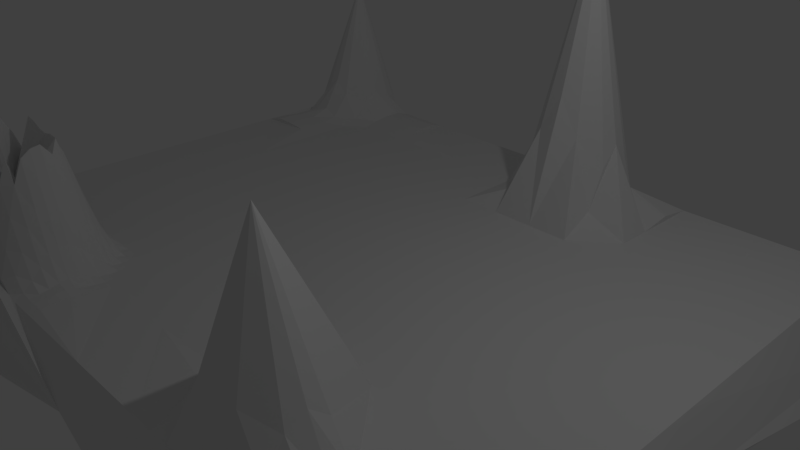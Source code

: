 # Source: base1.blend  (saved by Blender 2.79.0; exported with 4.5.12 LTS)
import bpy
from mathutils import Matrix  # noqa: F401  (used for matrix-valued properties, if any)

bpy.ops.wm.read_factory_settings(use_empty=True)
scene = bpy.context.scene
scene.name = 'Scene'

# ---- collections
col_collection_1 = bpy.data.collections.new('Collection 1'); scene.collection.children.link(col_collection_1)

# ---- materials (node trees are filled in below, after node groups)
mat_material = bpy.data.materials.new('Material')
mat_material.alpha_threshold = 0.0
mat_material.use_transparent_shadow = False
mat_material.roughness = 0.5
mat_material.line_color = (0.0, 0.0, 0.0, 1.0)

# ---- material node trees

# ---- world
world_world = bpy.data.worlds.new('World'); scene.world = world_world
world_world.color = (0.05088, 0.05088, 0.05088)
world_world.use_sun_shadow = False
world_world.sun_shadow_jitter_overblur = 0.0
world_world.cycles.sampling_method = 'MANUAL'

# ---- cameras
cam_camera = bpy.data.cameras.new('Camera')
cam_camera.clip_end = 100.0
cam_camera.lens = 35.0
cam_camera.sensor_width = 32.0
cam_camera.sensor_height = 18.0
cam_camera.ortho_scale = 7.314
cam_camera.dof.focus_distance = 0.0
cam_camera.dof.aperture_fstop = 128.0

# ---- lights
light_lamp = bpy.data.lights.new('Lamp', 'POINT')
light_lamp.transmission_factor = 0.0
light_lamp.cutoff_distance = 30.0
light_lamp.energy = 100.0
light_lamp.shadow_buffer_clip_start = 1.001
light_lamp.shadow_soft_size = 0.1
light_lamp.shadow_maximum_resolution = 0.006
light_lamp.use_absolute_resolution = True

# ---- meshes
me_cube = bpy.data.meshes.new('Cube')
me_cube.from_pydata([(4.425, 5.197, -0.9838), (4.425, -3.722, -0.9838), (-6.393, -3.722, -0.9838), (-6.34, 5.197, -0.9838), (4.218, 5.027, -0.4674), (4.218, -3.552, -0.4674), (-6.186, -3.552, -0.4674), (-5.957, 5.027, -0.3494), (4.594, 0.7376, -1.0), (-0.984, 5.337, -1.095), (-0.984, -3.862, -1.0), (-6.563, 0.7376, -1.275), (-0.984, 0.7376, -1.033), (4.853, -1.562, -1.258), (-3.773, 5.65, -1.313), (-3.773, -4.175, -1.313), (-6.821, 3.037, -1.258), (4.853, 3.037, -1.258), (1.467, 5.739, -1.24), (1.805, -4.175, -1.313), (-6.821, -1.562, -1.258), (-3.773, 0.7376, -1.578), (1.805, 0.7376, -1.578), (-0.984, 3.037, -1.476), (1.954, -1.786, -1.883), (-2.773, 1.958, -1.552), (-3.922, -1.786, -1.889), (4.724, -2.712, -1.129), (-5.168, 5.494, -1.157), (-5.168, -4.019, -1.157), (-6.689, 4.187, -1.129), (4.724, 1.887, -1.129), (0.4106, 5.494, -1.252), (0.4106, -4.019, -1.157), (-6.692, -0.4123, -1.129), (-5.168, 0.7376, -1.427), (0.4106, 0.7376, -1.289), (-0.984, 4.187, -1.333), (4.724, -0.4123, -1.129), (-2.379, 5.494, -1.157), (-2.379, -4.019, -1.157), (-6.692, 1.887, -1.129), (4.724, 4.187, -1.129), (2.888, 4.71, -1.99), (3.2, -4.019, -1.157), (-6.692, -2.712, -1.129), (-2.379, 0.7376, -1.382), (-2.43, 3.741, -1.576), (-0.984, 1.887, -1.361), (-0.984, -2.712, -1.238), (0.4848, -1.674, -1.68), (3.403, -1.674, -1.571), (1.879, -0.524, -1.73), (-2.43, -1.067, -1.61), (0.4848, 3.149, -0.8956), (3.403, 3.149, -0.819), (1.542, 4.544, -0.8864), (1.879, 1.999, -1.072), (-5.371, 3.149, -1.571), (-2.453, 3.149, -1.68), (-3.848, 4.456, -1.598), (-3.848, 1.999, -1.73), (-5.371, -1.674, -1.571), (-2.453, -1.674, -1.68), (-3.848, -0.524, -1.73), (-3.848, -2.98, -1.616), (-2.416, -2.846, -1.418), (-2.416, -0.4682, -1.484), (-5.27, -0.4682, -1.43), (-2.416, 1.943, -1.487), (-2.416, 4.321, -1.418), (-5.27, 4.321, -1.364), (3.302, 1.943, -0.5709), (2.964, 4.41, -0.4534), (0.4477, 4.321, 1.817), (3.302, -2.846, -1.364), (-3.128, 4.393, -1.532), (0.4477, -0.4682, -1.484), (0.4477, -2.846, -1.418), (0.4477, 1.943, -0.6212), (-5.27, 1.943, -1.43), (-5.27, -2.846, -1.615), (2.678, 3.205, -3.079), (1.917, 2.63, -3.374), (1.219, 3.205, -3.133), (1.917, 3.858, -3.323), (2.59, 1.971, -0.9345), (3.352, 2.546, -0.755), (2.253, 4.477, -0.7781), (3.243, 3.764, -0.6998), (1.099, 4.405, -0.9152), (0.4662, 3.735, 1.386), (1.164, 1.971, -0.9609), (0.4662, 2.546, -0.8369), (1.191, 2.588, -2.574), (1.191, 3.797, -2.686), (2.634, 2.588, -2.619), (2.634, 3.797, -2.694), (1.943, 3.242, -5.654), (1.55, 2.596, -3.289), (1.194, 2.893, -3.102), (1.549, 3.844, -3.277), (1.195, 3.505, -3.091), (2.282, 2.596, -3.267), (2.671, 2.892, -3.055), (2.283, 3.844, -3.238), (2.67, 3.507, -3.03), (2.505, -4.113, -1.246), (2.685, -1.731, -1.758), (1.105, -4.112, -1.245), (1.214, -1.731, -1.815), (-2.43, -2.266, -1.576), (-1.704, -2.774, -1.301), (3.357, -2.265, -1.49), (3.282, -3.456, -1.38), (1.881, -2.956, -4.916), (0.462, -2.266, -1.576), (0.4157, -3.459, -1.409), (-0.9091, -1.128, -4.144), (-0.9841, -2.143, -1.386), (0.4686, -1.072, -1.574), (-0.2515, -2.755, -1.213), (0.472, -1.972, -1.643), (0.447, -2.559, -1.508), (-1.711, -2.202, -1.454), (-0.9842, -1.855, -2.057), (-0.618, -2.731, -1.213), (0.4807, -1.823, -1.661), (0.4499, -2.414, -1.548), (0.4487, -2.702, -1.461), (0.4631, -2.121, -1.617), (0.1115, -2.793, -1.274), (0.1245, -1.65, -1.585), (-0.9841, -2.427, -1.311), (-0.9841, -1.709, -2.734), (-0.801, -2.721, -1.225), (0.4827, -1.749, -1.67), (0.4559, -2.34, -1.562), (0.4478, -2.63, -1.485), (0.4675, -2.047, -1.63), (-0.06998, -2.774, -1.243), (-0.05893, -1.637, -1.554), (-0.9841, -2.285, -1.349), (-0.9841, -1.999, -1.565), (-0.4347, -2.743, -1.213), (0.4763, -1.898, -1.652), (0.4484, -2.486, -1.528), (0.4482, -2.774, -1.44), (0.4625, -2.193, -1.596), (0.2796, -2.82, -1.346), (0.3047, -1.662, -1.632), (-0.9841, -2.57, -1.275), (4.806, -0.9845, -1.201), (-2.43, 2.542, -1.608), (2.322, -1.744, -1.845), (1.842, 0.1092, -1.674), (4.669, 0.1644, -1.07), (-3.126, 1.966, -1.64), (4.165, -1.645, -1.577), (1.91, -1.167, -1.713), (3.264, 0.1494, -2.971), (-3.885, 3.864, -3.054), (-4.653, 3.206, -2.409), (3.351, -1.072, -1.496), (3.043, -1.709, -1.659), (4.116, -1.027, -1.532), (-3.885, 2.626, -3.199), (-3.183, 3.206, -2.558), (-4.564, 4.394, -1.509), (-5.325, 3.74, -1.492), (-4.565, 1.966, -1.612), (-5.325, 2.543, -1.524), (-4.612, 2.583, -1.722), (-4.611, 3.806, -1.736), (-3.153, 2.582, -1.755), (-3.154, 3.806, -1.722), (-3.517, 2.602, -2.452), (-2.4, 1.348, -2.175), (-1.699, 1.915, -2.888), (-4.635, 3.508, -2.224), (-4.251, 3.839, -2.634), (-4.635, 2.893, -2.138), (-4.251, 2.603, -2.549), (-3.484, 1.974, -1.707), (-3.809, 1.379, -1.571), (-3.166, 2.893, -2.138), (-3.518, 3.839, -2.53), (-3.166, 3.509, -2.221), (-0.9903, 1.328, -1.885), (-1.679, 0.7347, -2.687), (-3.911, 3.241, -5.986), (-3.074, 0.7332, -1.442), (-4.565, -0.4917, -1.611), (-3.421, 0.7352, -1.525), (-2.031, 0.7295, -2.199), (-0.9879, 1.611, -1.766), (-3.828, 1.696, -1.621), (-3.666, 1.979, -1.735), (-2.058, 1.929, -2.2), (-2.409, 1.646, -1.835), (-2.951, 1.963, -1.591), (-6.02, -0.4074, -1.472), (-3.836, 1.853, -1.661), (-6.611, 1.315, -1.64), (-4.474, 0.7374, -1.451), (-2.594, 1.95, -1.518), (-2.392, 1.045, -1.92), (-1.341, 1.901, -2.394), (-3.306, 1.974, -1.669), (-3.791, 1.058, -1.563), (-0.9903, 1.035, -1.48), (-1.328, 0.742, -2.015), (-2.729, 0.7327, -1.354), (-3.809, 0.1039, -1.632), (-3.904, -2.09, -2.115), (-6.611, 0.1598, -1.056), (-1.693, 1.334, -4.275), (-5.215, 0.1321, -1.34), (-6.02, 1.882, -2.099), (-4.915, 1.957, -1.512), (-5.215, 1.343, -1.93), (-4.209, 1.977, -1.687), (-3.818, 1.538, -1.596), (-3.8, 1.218, -1.567), (-3.781, 0.8976, -1.565), (-4.517, 0.1196, -1.511), (-5.949, 0.1601, -1.377), (-6.586, 0.448, -1.022), (-4.563, -0.4925, -1.605), (-5.922, 0.4475, -2.001), (-5.581, 0.1476, -1.368), (-3.79, 0.4197, -1.593), (-4.819, 0.7375, -1.361), (-6.653, 1.601, -1.258), (-3.841, 1.929, -1.689), (-6.403, -0.395, -1.393), (-4.916, -0.4805, -1.515), (-5.191, 0.4339, -1.304), (-6.403, 1.87, -1.622), (-5.092, 1.951, -1.468), (-5.242, 1.643, -1.626), (-4.386, 1.975, -1.646), (-6.323, 0.1784, -1.306), (-3.823, 1.617, -1.608), (-4.541, -0.1862, -1.56), (-4.493, 0.4272, -1.469), (-4.166, 0.114, -1.588), (-4.864, 0.1245, -1.416), (-3.804, 1.298, -1.569), (-3.777, 0.8174, -1.569), (-3.786, 0.9777, -1.564), (-3.795, 1.138, -1.565), (-3.814, 1.458, -1.583), (-4.029, 1.982, -1.72), (-5.191, 1.041, -1.837), (-4.739, 1.963, -1.558), (-5.644, 1.913, -1.8), (-5.243, -0.1679, -1.386), (-4.209, -0.5055, -1.687), (-5.644, -0.4374, -1.456), (-3.832, 1.775, -1.641), (-6.586, 1.027, -1.645), (-4.125, 0.7373, -1.523), (-3.828, -0.2101, -1.68), (-4.029, -0.5137, -1.716), (-6.653, -0.1259, -1.093), (-5.985, -0.1232, -1.426), (-5.325, -2.264, -2.009), (-4.564, -2.919, -2.944), (-5.935, 1.17, -4.873), (-5.326, -1.068, -1.526), (-6.574, 0.7376, -1.342), (-5.092, -0.4748, -1.469), (-3.885, -1.151, -1.837), (-4.653, -1.731, -2.414), (-5.613, -0.1446, -1.413), (-4.84, 0.4299, -1.377), (-4.144, 0.4242, -1.544), (-4.187, -0.1959, -1.637), (-6.268, 0.4503, -1.569), (-5.556, 0.4415, -1.629), (-4.89, -0.178, -1.466), (-6.365, -0.1078, -1.351), (-3.885, -2.389, -2.253), (-5.012, -1.702, -1.93), (-3.867, -0.8374, -1.785), (-5.18, -0.4717, -1.448), (-5.298, -0.7673, -1.481), (-4.917, -2.883, -2.574), (-5.35, -1.971, -1.696), (-4.119, -0.5095, -1.702), (-4.74, -0.4874, -1.56), (-3.938, -0.5184, -1.727), (-5.298, -2.556, -2.003), (-4.386, -0.4984, -1.647), (-4.208, -2.953, -2.313), (-5.351, -1.37, -1.558), (-5.004, -0.4777, -1.492), (-3.904, -1.467, -1.874), (-4.29, -1.759, -2.261), (-3.866, -2.685, -1.999), (-4.993, -2.002, -2.879), (-4.272, -2.064, -3.212), (-4.96, -0.4791, -1.503), (-5.362, -1.522, -1.569), (-3.913, -1.939, -1.978), (-5.192, -1.688, -1.662), (-3.857, -0.6806, -1.758), (-5.225, -0.47, -1.438), (-5.285, -0.6175, -1.457), (-5.093, -2.865, -2.093), (-5.362, -1.823, -1.578), (-4.028, -2.969, -1.883), (-4.475, -0.4954, -1.626), (-5.284, -2.701, -1.838), (-3.893, -0.5209, -1.73), (-4.828, -0.4844, -1.538), (-4.164, -0.5075, -1.694), (-4.073, -2.383, -2.994), (-4.074, -0.5116, -1.709), (-5.338, -2.118, -1.866), (-4.74, -2.901, -2.89), (-5.312, -0.9174, -1.504), (-5.136, -0.4732, -1.458), (-3.876, -0.9943, -1.811), (-4.833, -1.717, -2.227), (-3.894, -2.24, -2.225), (-4.646, -1.883, -3.045), (-5.155, -2.292, -2.831), (-4.651, -0.49, -1.582), (-3.984, -0.516, -1.721), (-5.311, -2.41, -2.061), (-4.298, -0.5017, -1.667), (-4.386, -2.937, -2.717), (-5.338, -1.219, -1.542), (-5.048, -0.4762, -1.48), (-3.895, -1.309, -1.856), (-4.472, -1.745, -2.419), (-3.876, -2.537, -2.17), (-3.913, -1.626, -1.885), (-4.107, -1.772, -2.035), (-3.857, -2.833, -1.787), (-5.171, -1.986, -2.229), (-5.004, -1.853, -2.37), (-4.089, -2.079, -2.645), (-4.283, -1.912, -2.732), (-4.049, -2.674, -2.631), (-4.219, -2.806, -2.867), (-4.563, -2.919, -2.941), (-5.12, -2.573, -2.761), (-5.325, -2.264, -2.007), (-3.885, -2.388, -2.251), (-5.138, -2.431, -2.89), (-4.039, -2.821, -2.264), (-4.061, -2.529, -2.898), (-4.081, -2.232, -2.894), (-5.164, -2.138, -2.577), (-4.619, -2.419, -4.669), (-5.183, -1.838, -1.894), (-4.825, -1.868, -2.805), (-4.465, -1.898, -3.011), (-4.099, -1.926, -2.329), (-5.107, -2.719, -2.478), (4.218, 0.7376, -0.4674), (-0.984, 5.027, -0.4674), (-0.984, -3.552, -0.4674), (-6.186, 0.7376, -0.4674), (-0.984, 0.7376, -0.4674), (4.218, -1.407, -0.4674), (-3.585, 5.027, -0.4674), (-3.585, -3.552, 0.003813), (-6.186, 2.882, -0.4674), (4.218, 2.882, -0.4674), (1.617, 5.027, -0.4674), (1.617, -3.552, -0.209), (-6.186, -1.407, -0.4674), (-0.984, -1.407, -0.4674), (-0.984, 2.882, -0.4674), (1.617, 0.7376, -0.4674), (-3.585, 0.7376, -0.4674), (-3.585, 2.882, -0.4674), (1.617, 2.882, -0.4674), (1.617, -1.407, -0.4674), (-3.585, -1.407, -0.4674), (4.218, -2.479, -0.4674), (-4.88, 5.027, -0.3729), (-4.886, -3.552, -0.4674), (-5.957, 3.954, -0.372), (4.218, 1.81, -0.4674), (0.3165, 5.027, -0.4674), (0.3165, -3.552, -0.4674), (-6.186, -0.3347, -0.4674), (-0.984, -2.479, -0.4674), (-0.984, 1.81, -0.4674), (2.918, 0.7376, -0.4674), (-2.285, 0.7376, -0.4674), (4.218, -0.3347, -0.4674), (-2.285, 5.027, -0.4674), (-2.285, -3.552, -0.4674), (-6.186, 1.81, -0.4674), (4.218, 3.954, -0.4674), (2.918, 5.027, -0.4674), (2.918, -3.552, -0.4674), (-6.186, -2.479, -0.4674), (-0.984, -0.3347, -0.4674), (-0.984, 3.954, -0.4674), (0.3165, 0.7376, -0.4674), (-4.886, 0.7376, -0.4674), (-3.585, 1.81, -0.4674), (-3.585, 3.954, -0.4674), (-2.285, 2.882, -0.4674), (-4.886, 2.882, -0.4674), (1.617, 1.81, -0.4674), (1.617, 3.954, -0.4674), (2.918, 2.882, -0.4674), (0.3165, 2.882, -0.4674), (1.617, -0.3347, -0.4674), (2.918, -1.407, -0.4674), (0.3165, -1.407, -0.4674), (-3.585, -2.479, 1.307), (-3.585, -0.3347, -0.4674), (-2.285, -1.407, -0.4674), (-4.886, -1.407, -0.4674), (-4.886, -0.3347, -0.4674), (-2.285, -0.3347, -0.4674), (-2.285, -2.479, -0.4674), (0.3165, -0.3347, -0.4674), (2.918, -0.3347, -0.4674), (2.918, -2.479, -0.4674), (-5.536, 2.882, -0.3869), (2.918, 3.954, -0.4674), (2.918, 1.81, -0.4674), (-4.886, 3.954, -0.3929), (-2.285, 3.954, -0.4674), (-2.285, 1.81, -0.4674), (-4.886, 1.81, -0.4674), (0.3165, 1.81, -0.4674), (0.3165, -2.479, -0.4674), (-4.886, -2.479, -0.4554), (-0.3338, 5.027, -0.4674), (-0.984, 3.418, -0.4674), (1.617, 3.418, -0.4674), (0.9668, 2.882, -0.4674), (0.9668, 5.027, -0.4674), (-0.9822, 4.491, -0.3872), (1.619, 4.491, -0.3872), (-0.3338, 2.882, -0.4674), (0.3165, 3.418, 1.412), (0.3184, 4.491, 1.463), (0.9668, 3.954, 0.7193), (-0.3338, 3.954, 0.7162), (-0.3319, 4.491, -0.1132), (0.9686, 4.491, -0.1213), (0.9668, 3.418, -0.1869), (-0.3338, 3.418, -0.1883), (-3.583, 4.491, -0.3872), (-6.087, 3.418, -0.4674), (-4.235, 5.027, -0.4674), (0.3168, 3.954, 3.758), (-0.3328, 4.222, 0.4702), (-0.006769, 4.491, 0.9158), (0.9677, 4.222, 0.4638), (0.6435, 4.491, 0.9062), (0.9668, 3.686, 0.4208), (0.6416, 3.418, 0.8552), (-0.3338, 3.686, 0.4181), (-0.008629, 3.418, 0.8536), (-4.235, 2.882, -0.4674), (-3.585, 3.418, -0.4674), (-5.982, 4.491, 0.006341), (-5.307, 5.057, 0.2586), (-4.886, 3.418, -0.4674), (-4.877, 4.491, 0.0323), (-4.235, 3.954, -0.4674), (-5.383, 3.954, 0.2928), (-4.234, 4.491, -0.3872), (-4.235, 3.418, -0.4674), (-5.51, 3.418, -0.3869), (-5.635, 5.06, 0.05963), (-5.984, 4.762, -0.09641), (-3.585, 3.15, -0.4674), (-3.91, 2.882, -0.4674), (-4.561, 5.025, -0.4692), (-6.001, 3.686, -0.4693), (-3.584, 4.222, -0.4248), (-5.211, 2.882, -0.4247), (-5.536, 3.15, -0.3857), (-4.561, 3.418, -0.4724), (-4.886, 3.15, -0.4668), (-4.885, 4.222, -0.1251), (-3.91, 3.954, -0.4668), (-5.149, 3.954, 0.02998), (-3.91, 3.418, -0.4674), (-4.235, 3.686, -0.4724), (-4.235, 3.15, -0.4674), (-4.559, 4.491, -0.3909), (-3.908, 4.491, -0.386), (-4.234, 4.765, -0.3825), (-4.235, 4.222, -0.4223), (-5.319, 4.505, 2.032), (-5.638, 3.953, 0.09569), (-4.561, 3.955, -0.472), (-4.856, 4.765, -0.06762), (-4.886, 3.686, -0.472), (-5.866, 2.881, -0.3846), (-3.583, 4.765, -0.3851), (-6.165, 3.15, -0.4667), (-3.91, 5.027, -0.4668), (-4.561, 2.882, -0.4699), (-3.585, 3.686, -0.4699), (-5.971, 4.222, -0.1228), (-5.061, 5.043, 0.03284), (-5.438, 3.686, -0.253), (-5.21, 3.418, -0.4221), (-5.794, 3.418, -0.382), (-5.725, 3.685, -0.3216), (-5.196, 3.686, -0.3717), (-5.21, 3.15, -0.4228), (-4.561, 3.687, -0.477), (-3.91, 3.686, -0.4708), (-3.91, 3.15, -0.4674), (-3.909, 4.222, -0.4227), (-3.908, 4.765, -0.3828), (-4.56, 4.222, -0.4267), (-4.561, 3.15, -0.4705), (-4.558, 4.764, -0.3861), (-5.856, 3.15, -0.3826), (-2.935, -3.552, -0.4301), (-3.585, -3.015, 0.2383), (-4.235, -1.407, -0.4674), (-4.235, -3.552, 0.06493), (-3.585, -1.943, -0.345), (-2.935, -1.407, -0.4674), (-2.285, -3.015, -0.4), (-2.285, -1.943, -0.4674), (-2.935, -2.479, 0.2991), (-4.886, -3.015, -0.3081), (-4.886, -1.943, -0.4674), (-4.235, -2.479, 1.181), (-4.235, -1.943, -0.4478), (0.6416, -3.015, -0.396), (-2.935, -1.943, -0.4674), (-2.935, -3.015, 0.5981), (-3.26, -3.552, -0.1054), (-3.585, -3.288, 1.123), (-3.91, -1.407, -0.4674), (-4.561, -3.552, -0.36), (-3.585, -2.211, 0.5009), (-2.61, -1.407, -0.4674), (-2.284, -3.288, -0.3982), (-2.285, -2.211, -0.4695), (-2.61, -2.479, -0.451), (-4.886, -3.288, -0.3936), (-4.886, -2.211, -0.4695), (-3.91, -2.479, 1.391), (-2.61, -3.552, -0.4669), (2.267, -3.289, -0.2284), (-4.561, -1.407, -0.4674), (-3.91, -3.552, 0.1745), (-3.585, -1.675, -0.4674), (-3.26, -1.407, -0.4674), (-2.285, -2.747, -0.4316), (-2.285, -1.675, -0.4674), (-3.26, -2.479, 1.331), (-4.886, -2.747, -0.3315), (-4.886, -1.675, -0.4674), (-4.561, -2.479, 0.2374), (-4.235, -2.211, 0.1681), (-4.235, -1.675, -0.4674), (-3.91, -1.943, -0.4251), (-4.561, -1.943, -0.4674), (-4.235, -3.288, 1.123), (2.267, -2.747, 0.3069), (2.592, -3.015, -0.396), (-4.561, -3.015, 0.7194), (-2.935, -2.211, -0.2509), (-2.935, -1.675, -0.4674), (-2.61, -1.943, -0.4674), (-3.26, -1.943, -0.3949), (-2.935, -3.288, 0.08317), (-2.935, -2.747, 0.6984), (-2.61, -3.015, -0.3425), (-3.26, -3.015, 0.7536), (-3.26, -2.747, 0.8874), (-2.61, -2.747, -0.3441), (-2.61, -3.288, -0.3963), (-3.26, -1.675, -0.4674), (-2.61, -1.675, -0.4674), (-2.61, -2.211, -0.4706), (-4.561, -2.747, 0.7207), (-3.91, -3.288, 1.283), (-4.561, -1.675, -0.4674), (-3.91, -1.675, -0.4674), (-3.91, -2.211, 0.2894), (-4.561, -2.211, -0.3156), (-4.561, -3.288, 0.2325), (-3.26, -2.211, 0.3324), (-3.26, -3.288, 0.8986), (-3.423, -3.552, 0.003812), (-3.585, -3.424, 0.5337), (-3.748, -1.407, -0.4674), (-4.723, -3.552, -0.4666), (-3.585, -2.345, 1.063), (-2.447, -1.407, -0.4674), (-2.284, -3.424, -0.4164), (-2.285, -2.345, -0.4697), (-2.447, -2.479, -0.4671), (-4.886, -3.424, -0.4164), (-4.886, -2.345, -0.4697), (-3.748, -2.479, 1.328), (-2.772, -3.552, -0.4672), (-4.398, -1.407, -0.4674), (-4.073, -3.552, 0.1866), (-3.585, -1.809, -0.4672), (-3.097, -1.407, -0.4674), (-2.284, -2.881, -0.4166), (-2.285, -1.809, -0.4674), (-3.097, -2.479, 0.8509), (-4.887, -2.881, -0.3042), (-4.886, -1.809, -0.4674), (-4.398, -2.479, 0.7471), (-4.235, -2.345, 0.6639), (-4.235, -1.809, -0.4672), (-3.748, -1.943, -0.3949), (-4.398, -1.943, -0.4674), (-4.235, -3.424, 0.5806), (0.3162, -3.288, -0.3952), (2.592, -2.479, -0.4674), (-4.398, -3.015, 1.382), (-2.935, -2.345, 0.01491), (-2.935, -1.809, -0.4672), (-2.447, -1.943, -0.4674), (-3.097, -1.943, -0.4553), (-2.935, -3.424, -0.2046), (-2.935, -2.881, 0.7153), (-2.447, -3.013, -0.367), (-3.097, -3.015, 1.239), (-3.097, -3.552, -0.2778), (-3.585, -3.152, 0.6441), (-4.073, -1.407, -0.4674), (-4.398, -3.552, -0.1457), (-3.585, -2.077, 0.004303), (-2.772, -1.407, -0.4674), (-2.283, -3.152, -0.3956), (-2.285, -2.077, -0.4687), (-2.772, -2.479, -0.1834), (-4.887, -3.152, -0.3517), (-4.886, -2.077, -0.4687), (-4.073, -2.479, 1.422), (-2.447, -3.552, -0.4669), (-3.585, -2.613, 0.8686), (-4.723, -1.407, -0.4674), (-3.748, -3.552, 0.03303), (-3.585, -1.541, -0.4674), (-3.423, -1.407, -0.4674), (-2.285, -2.613, -0.4504), (-2.285, -1.541, -0.4674), (-3.423, -2.479, 1.344), (-4.886, -2.613, -0.393), (-4.886, -1.541, -0.4674), (-4.723, -2.479, -0.2109), (-4.235, -2.077, -0.2297), (-4.235, -1.541, -0.4674), (-4.073, -1.943, -0.4223), (-4.723, -1.943, -0.4674), (2.918, -3.288, -0.3952), (0.6416, -3.552, -0.4669), (1.617, -3.289, 0.7454), (-4.723, -3.013, 0.1345), (-2.935, -2.077, -0.4317), (-2.935, -1.541, -0.4674), (-2.772, -1.943, -0.4674), (-3.423, -1.943, -0.345), (-2.935, -3.152, 0.3722), (-2.935, -2.613, 0.548), (-2.772, -3.015, 0.02169), (-3.423, -3.015, 0.3721), (-3.26, -2.881, 0.7083), (-3.26, -2.613, 1.198), (-3.097, -2.747, 1.36), (-3.504, -2.814, 0.5695), (-2.61, -2.881, -0.3264), (-2.61, -2.613, -0.3939), (-2.447, -2.747, -0.43), (-2.772, -2.747, 0.07127), (-2.61, -3.425, -0.4151), (-2.61, -3.152, -0.3753), (-2.447, -3.288, -0.3964), (-2.772, -3.288, -0.2672), (-3.26, -1.809, -0.4672), (-3.26, -1.541, -0.4674), (-3.097, -1.675, -0.4674), (-3.423, -1.675, -0.4674), (-2.61, -1.809, -0.4674), (-2.61, -1.541, -0.4674), (-2.447, -1.675, -0.4674), (-2.772, -1.675, -0.4674), (-2.61, -2.345, -0.4715), (-2.61, -2.077, -0.4694), (-2.447, -2.211, -0.47), (-2.772, -2.211, -0.4495), (-4.561, -2.881, 0.791), (-4.561, -2.613, 0.5214), (-4.398, -2.747, 1.396), (-4.723, -2.747, 0.09591), (1.942, -3.552, -0.3438), (2.267, -3.015, 0.1531), (0.9668, -3.015, 0.1531), (0.9668, -2.479, 0.08273), (-3.91, -3.424, 0.7372), (0.3165, -3.015, -0.397), (-3.748, -3.288, 1.063), (-4.073, -3.288, 1.342), (-4.561, -1.809, -0.4674), (-4.561, -1.541, -0.4674), (-4.398, -1.675, -0.4674), (-4.723, -1.675, -0.4674), (-3.91, -1.809, -0.4672), (-3.91, -1.541, -0.4674), (-3.748, -1.675, -0.4674), (-4.073, -1.675, -0.4674), (-3.91, -2.345, 0.8335), (-3.91, -2.077, -0.1575), (-3.748, -2.211, 0.3324), (-4.073, -2.211, 0.3027), (-4.561, -2.345, -0.06062), (-4.561, -2.077, -0.4592), (-4.398, -2.211, -0.06703), (-4.723, -2.211, -0.4635), (-4.561, -3.425, -0.08128), (-4.561, -3.152, 0.5199), (-4.398, -3.288, 0.7128), (-4.723, -3.288, -0.1831), (-3.26, -2.345, 0.8366), (-3.26, -2.077, -0.1053), (-3.097, -2.211, 0.04994), (-3.423, -2.211, 0.5009), (-2.284, -3.017, -0.4062), (-3.26, -3.424, 0.3678), (-3.26, -3.152, 1.221), (-3.097, -3.288, 0.5153), (-3.423, -3.288, 1.123), (-4.886, -3.017, -0.3153), (-3.423, -3.152, 0.722), (-3.097, -3.152, 0.9229), (-3.097, -3.424, 0.09002), (-3.423, -2.077, 0.004302), (-3.097, -2.077, -0.2784), (-3.097, -2.345, 0.4506), (-4.725, -3.151, -0.006761), (-4.398, -3.152, 1.108), (-4.398, -3.425, 0.2695), (-4.723, -2.077, -0.4691), (-4.398, -2.077, -0.3583), (-4.398, -2.345, 0.326), (-4.073, -2.077, -0.1494), (-3.748, -2.077, -0.1053), (-3.748, -2.345, 0.8366), (-4.073, -1.541, -0.4674), (-3.748, -1.541, -0.4674), (-3.748, -1.809, -0.4672), (-4.723, -1.541, -0.4674), (-4.398, -1.541, -0.4674), (-4.398, -1.809, -0.4674), (2.267, -2.479, 0.08273), (-3.748, -3.152, 0.9584), (-3.748, -3.424, 0.5345), (2.918, -3.015, -0.397), (-4.006, -2.865, 0.5728), (0.9668, -3.552, -0.4674), (-4.723, -2.613, -0.03523), (-4.398, -2.613, 1.132), (-4.398, -2.881, 1.485), (-2.772, -2.077, -0.4695), (-2.447, -2.077, -0.4691), (-2.447, -2.345, -0.4704), (-2.772, -1.541, -0.4674), (-2.447, -1.541, -0.4674), (-2.447, -1.809, -0.4674), (-3.423, -1.541, -0.4674), (-3.097, -1.541, -0.4674), (-3.097, -1.809, -0.4672), (-2.772, -3.152, -0.1092), (-2.445, -3.151, -0.3771), (-2.447, -3.425, -0.4152), (-2.772, -2.613, -0.02907), (-2.447, -2.613, -0.4499), (-2.445, -2.88, -0.3982), (-3.423, -2.613, 0.9554), (-3.097, -2.613, 1.189), (-3.097, -2.881, 1.335), (1.617, -2.747, 2.181), (-2.772, -2.881, 0.08857), (-2.772, -3.425, -0.3966), (-3.423, -1.809, -0.4672), (-2.772, -1.809, -0.4674), (-2.772, -2.345, -0.3388), (-4.725, -2.88, 0.1531), (2.267, -3.552, -0.4674), (-4.073, -3.424, 0.7543), (-4.723, -1.809, -0.4674), (-4.073, -1.809, -0.4672), (-4.073, -2.345, 0.8521), (-4.723, -2.345, -0.3695), (-4.723, -3.425, -0.3493), (-3.423, -2.345, 1.063), (-3.423, -3.424, 0.5337), (0.9668, -2.747, 0.3069), (0.9668, -3.289, -0.2284), (0.6416, -2.479, -0.4674), (0.3164, -2.747, -0.43), (2.918, -2.747, -0.43), (1.292, -3.552, -0.3438), (2.592, -3.552, -0.4669), (1.292, -3.289, 0.405), (0.6416, -2.747, -0.4238), (2.593, -3.289, -0.3932), (2.593, -2.747, -0.4238), (0.6415, -3.289, -0.3932), (1.942, -3.289, 0.405)], [], [(81, 29, 2, 45), (564, 742, 618), (0, 4, 400, 372, 388, 363, 396, 368, 384, 5, 1, 27, 13, 152, 38, 156, 8, 31, 17, 42), (107, 109, 19), (215, 271, 227), (4, 0, 43, 18, 32, 9, 39, 14, 28, 3, 7, 478, 470, 511, 385, 482, 457, 507, 369, 397, 364, 439, 389, 443, 373, 401), (269, 11, 261), (195, 210, 188), (78, 117, 33, 10, 49, 135, 126, 144, 121, 140, 131, 149), (160, 163, 51, 164, 108, 154, 24, 159, 52), (115, 107, 19), (74, 91, 54, 23, 37), (72, 160, 22, 57, 86), (71, 169, 58, 16, 30), (178, 216, 198), (69, 199, 177, 206, 46, 212, 191, 193, 21, 249, 224, 250, 209, 251, 223, 248, 184, 252, 222, 243, 196, 260, 202, 234, 61, 197, 183, 208, 157, 200, 25, 205), (259, 235, 201), (67, 53, 63, 26, 339, 298, 336, 273, 324, 285, 307, 64), (66, 40, 15, 65), (214, 351, 326), (124, 112, 66, 111), (49, 10, 40, 66, 112), (231, 263, 213), (211, 194, 189), (118, 63, 53), (282, 235, 34, 265), (281, 236, 303, 297, 335, 272, 323, 286, 308, 68, 257), (258, 332, 294, 313, 228, 329, 291, 316, 236, 192), (174, 157, 208, 183, 197, 61, 166, 176), (198, 207, 178), (216, 194, 46, 206), (39, 70, 76, 60, 14), (9, 37, 70, 39), (37, 23, 59, 47, 70), (28, 71, 30, 3), (14, 60, 168, 71, 28), (173, 179, 162, 58, 169), (96, 86, 57, 83, 103), (17, 31, 72, 87, 55), (31, 8, 160, 72), (43, 73, 88, 56, 18), (0, 42, 73, 43), (42, 17, 55, 89, 73), (32, 74, 37, 9), (18, 56, 90, 74, 32), (95, 102, 84, 54, 91), (119, 142, 133, 151, 49, 112, 124), (13, 27, 75, 113, 51, 158), (27, 1, 44, 114, 75), (160, 52, 155), (60, 161, 180, 173, 168), (165, 158, 51, 163), (36, 77, 118, 12), (22, 155, 52, 77, 36), (52, 159, 24, 110, 50, 120, 77), (115, 78, 147, 129, 138, 123, 146, 128, 137, 116), (115, 109, 33, 117), (54, 93, 79, 48, 23), (94, 92, 79, 93), (57, 22, 36, 79, 92), (238, 256, 218), (172, 170, 255, 219, 239, 80, 171), (61, 234, 202, 260, 196, 243, 222, 252, 184, 248, 223, 251, 209, 250, 224, 249, 21, 262, 204, 232, 35, 254, 220, 240, 80, 239, 219, 255, 170, 241, 221, 253), (289, 320, 350), (362, 310, 81, 314), (295, 348, 333), (84, 100, 94, 93, 54), (98, 99, 94, 100), (83, 57, 92, 94, 99), (90, 95, 91, 74), (56, 85, 101, 95, 90), (98, 84, 102), (98, 103, 83), (55, 87, 96, 104, 82), (87, 72, 86, 96), (88, 97, 105, 85, 56), (73, 89, 97, 88), (89, 55, 82, 106, 97), (82, 104, 98), (104, 96, 103, 98), (101, 98, 102, 95), (85, 98, 101), (98, 100, 84), (98, 83, 99), (105, 98, 85), (97, 106, 98, 105), (106, 82, 98), (115, 117, 78), (118, 134, 125, 143, 119, 124), (115, 19, 109), (110, 115, 116, 148, 130, 139, 122, 145, 127, 136, 50), (24, 115, 110), (118, 124, 111, 63), (108, 115, 24, 154), (51, 113, 115, 108, 164), (113, 75, 115), (75, 114, 115), (114, 44, 107, 115), (1, 5, 402, 813, 798, 705, 374, 812, 769, 666, 390, 365, 398, 649, 555, 610, 527, 637, 543, 598, 370, 652, 558, 612, 530, 640, 546, 601, 386, 6, 2, 29, 15, 40, 10, 33, 109, 107, 44), (118, 53, 67), (77, 120, 118), (120, 50, 150, 132, 141, 118), (50, 136, 127, 145, 122, 139, 130, 148, 116, 137, 128, 146, 123, 138, 129, 147, 78, 149, 131, 140, 121, 144, 126, 135, 49, 151, 133, 142, 119, 143, 125, 134, 118, 141, 132, 150), (160, 165, 163), (38, 152, 165, 160), (152, 13, 158, 165), (168, 173, 169, 71), (8, 156, 160), (156, 38, 160), (160, 155, 22), (166, 61, 253, 221, 241, 170, 172, 182), (190, 182, 172, 181), (162, 181, 172, 171, 58), (190, 162, 179), (190, 176, 166), (59, 153, 174, 185, 167), (153, 69, 205, 25, 200, 157, 174), (76, 175, 186, 161, 60), (70, 47, 175, 76), (47, 59, 167, 187, 175), (198, 216, 199, 69), (167, 185, 190), (185, 174, 176, 190), (180, 190, 179, 173), (161, 190, 180), (216, 211, 189), (190, 181, 162), (280, 230, 226, 229), (190, 166, 182), (186, 190, 161), (175, 187, 190, 186), (187, 167, 190), (216, 177, 199), (279, 242, 215, 227), (207, 216, 178), (48, 195, 216, 207), (195, 188, 216), (278, 258, 192, 244), (188, 210, 216), (210, 12, 211, 216), (216, 206, 177), (277, 246, 225, 245), (216, 189, 194), (23, 48, 207, 198, 69, 153, 59), (12, 118, 67, 46, 194, 211), (79, 36, 12, 210, 195, 48), (276, 247, 217, 237), (275, 259, 201, 266), (269, 203, 233), (361, 344, 302, 345), (360, 357, 327), (2, 6, 403, 375, 391, 366, 399, 371, 506, 456, 483, 387, 510, 469, 479, 7, 3, 30, 16, 41, 233, 203, 271, 215, 265, 34, 20, 45), (220, 254, 269), (254, 35, 269), (256, 269, 218), (80, 240, 269, 256), (240, 220, 269), (238, 269, 233, 41), (218, 269, 238), (359, 357, 301, 343), (230, 275, 266, 226), (217, 257, 275, 230), (257, 68, 259, 275), (232, 276, 237, 35), (204, 245, 276, 232), (245, 225, 247, 276), (262, 277, 245, 204), (21, 231, 277, 262), (231, 213, 246, 277), (246, 278, 244, 225), (213, 263, 278, 246), (263, 64, 315, 292, 330, 264, 319, 290, 317, 258, 278), (269, 279, 227, 11), (269, 229, 279), (229, 226, 242, 279), (269, 280, 229), (35, 237, 280, 269), (237, 217, 230, 280), (58, 171, 80, 256, 238, 41, 16), (64, 307, 285, 324, 273, 336, 298, 339, 26, 340, 299, 337, 274, 325, 284, 306, 62, 304, 296, 334, 270, 322, 287, 309, 68, 308, 286, 323, 272, 335, 297, 303, 236, 316, 291, 329, 228, 313, 294, 332, 258, 317, 290, 319, 264, 330, 292, 315), (247, 281, 257, 217), (225, 244, 281, 247), (244, 192, 236, 281), (242, 282, 265, 215), (226, 266, 282, 242), (266, 201, 235, 282), (46, 67, 64, 263, 231, 21, 193, 191, 212), (68, 309, 287, 322, 270, 334, 296, 304, 62, 20, 34, 235, 259), (269, 261, 203), (358, 342, 289, 311), (357, 333, 268), (227, 261, 11), (227, 271, 261), (271, 203, 261), (356, 328, 267, 320), (355, 318, 357), (354, 346, 357), (353, 312, 295, 347), (65, 15, 29, 81, 310, 288, 348, 295, 312), (352, 349, 293, 331), (357, 321, 288), (62, 311, 289, 350, 293, 314, 81, 45, 20), (63, 111, 66, 65, 341, 300, 351, 214, 305, 26), (357, 268, 321), (328, 352, 331, 267), (357, 352, 328), (357, 349, 352), (346, 353, 347, 357), (300, 341, 353, 346), (341, 65, 312, 353), (318, 354, 357), (283, 338, 354, 318), (338, 300, 346, 354), (344, 355, 357, 302), (214, 326, 355, 344), (326, 283, 318, 355), (342, 356, 320, 289), (301, 357, 356, 342), (357, 328, 356), (347, 295, 333, 357), (306, 358, 311, 62), (284, 343, 358, 306), (343, 301, 342, 358), (325, 359, 343, 284), (274, 327, 359, 325), (327, 357, 359), (337, 360, 327, 274), (299, 345, 360, 337), (345, 302, 357, 360), (340, 361, 345, 299), (26, 305, 361, 340), (305, 214, 344, 361), (333, 321, 268), (333, 348, 321), (348, 288, 321), (349, 362, 314, 293), (357, 362, 349), (357, 288, 310, 362), (350, 331, 293), (350, 320, 331), (320, 267, 331), (326, 338, 283), (326, 351, 338), (351, 300, 338), (810, 626, 710), (436, 393, 367, 406), (435, 399, 366, 407), (434, 408, 379, 395), (433, 409, 509, 468, 480, 380, 410), (526, 506, 371, 504), (431, 412, 378, 394), (430, 413, 441, 381, 414), (454, 440, 377, 446), (819, 667, 374, 705), (427, 416, 382, 417), (426, 404, 376, 418), (806, 599, 370, 598), (424, 420, 383, 654, 560, 614, 532, 642, 548, 603, 421), (423, 391, 375, 422), (420, 423, 422, 651, 557, 611, 529, 639, 545, 600, 383), (379, 407, 423, 420), (407, 366, 391, 423), (404, 424, 421, 376), (367, 395, 424, 404), (395, 379, 420, 424), (549, 737, 643), (376, 421, 656, 562, 616, 534, 644, 550, 605, 425, 392), (805, 602, 419, 657), (416, 426, 418, 382), (378, 406, 426, 416), (406, 367, 404, 426), (396, 427, 417, 368), (363, 394, 427, 396), (394, 378, 416, 427), (665, 811, 767), (368, 417, 428, 384), (417, 382, 791, 764, 627, 428), (453, 464, 447, 415, 442), (525, 502, 472, 495), (451, 444, 405, 450, 459), (400, 430, 414, 372), (4, 401, 430, 400), (401, 373, 445, 413, 430), (388, 431, 394, 363), (372, 414, 431, 388), (414, 381, 412, 431), (524, 488, 411, 508), (523, 489, 432, 501), (499, 510, 387, 500), (405, 433, 410, 377, 440), (364, 397, 433, 405, 444), (484, 505, 455), (393, 434, 395, 367), (377, 410, 434, 393), (410, 380, 408, 434), (408, 435, 407, 379), (380, 481, 467, 508, 411, 435, 408), (485, 429, 504), (412, 436, 406, 378), (381, 442, 415, 436, 412), (415, 446, 377, 393, 436), (818, 626, 390, 666), (382, 418, 437, 809, 708, 791), (418, 376, 392, 437), (804, 607, 386, 601), (803, 608, 438, 660), (422, 375, 403, 438, 608, 553, 647, 537, 619, 565, 659), (458, 459, 450), (389, 439, 451, 460, 448), (439, 364, 444, 451), (445, 452, 461, 449, 413), (373, 443, 452, 445), (443, 389, 448, 462, 452), (441, 453, 442, 381), (413, 449, 463, 453, 441), (458, 447, 464), (447, 466, 454, 446, 415), (458, 465, 454, 466), (450, 405, 440, 454, 465), (458, 466, 447), (522, 497, 475, 496), (458, 450, 465), (463, 458, 464, 453), (449, 458, 463), (521, 498, 473, 490), (499, 479, 469), (448, 460, 458), (460, 451, 459, 458), (461, 458, 449), (452, 462, 458, 461), (462, 448, 458), (499, 474, 491), (520, 494, 467, 481), (519, 493, 476, 492), (518, 503, 471, 487), (517, 486, 429, 485), (516, 512, 477, 513), (515, 483, 456, 514), (512, 515, 514, 477), (474, 500, 515, 512), (500, 387, 483, 515), (503, 516, 513, 471), (432, 491, 516, 503), (491, 474, 512, 516), (488, 517, 485, 411), (471, 513, 517, 488), (513, 477, 486, 517), (493, 518, 487, 476), (473, 501, 518, 493), (501, 432, 503, 518), (509, 519, 492, 468), (409, 490, 519, 509), (490, 473, 493, 519), (480, 520, 481, 380), (468, 492, 520, 480), (492, 476, 494, 520), (489, 499, 491, 432), (472, 499, 489), (502, 499, 472), (385, 511, 499, 502), (511, 470, 499), (470, 478, 499), (478, 7, 479, 499), (484, 521, 490, 409), (455, 496, 521, 484), (496, 475, 498, 521), (505, 522, 496, 455), (369, 507, 522, 505), (507, 457, 497, 522), (411, 485, 504, 371, 399, 435), (397, 369, 505, 484, 409, 433), (499, 500, 474), (499, 469, 510), (498, 523, 501, 473), (475, 495, 523, 498), (495, 472, 489, 523), (494, 524, 508, 467), (476, 487, 524, 494), (487, 471, 488, 524), (497, 525, 495, 475), (457, 482, 525, 497), (482, 385, 502, 525), (486, 526, 504, 429), (477, 514, 526, 486), (514, 456, 506, 526), (802, 621, 538, 648), (801, 622, 539, 663), (800, 619, 537, 664), (799, 625, 530, 612), (665, 816, 813, 402), (797, 618, 536, 668), (796, 629, 535, 645), (795, 630, 541, 671), (794, 613, 531, 672), (793, 633, 527, 610), (792, 634, 542, 675), (680, 528, 676), (790, 677, 582, 636), (789, 678, 583, 679), (788, 650, 680), (787, 681, 581, 635), (786, 682, 584, 683), (785, 674, 580, 684), (784, 685, 555, 649), (783, 686, 585, 687), (782, 673, 579, 688), (781, 689, 578, 632), (780, 690, 586, 691), (779, 653, 559, 692), (778, 693, 577, 631), (777, 694, 587, 695), (776, 670, 576, 696), (775, 697, 551, 606), (774, 698, 588, 699), (773, 669, 575, 700), (772, 701, 574, 628), (771, 702, 589, 703), (770, 658, 564, 704), (809, 437, 810, 815), (708, 809, 815, 807), (807, 815, 540, 707), (766, 709, 558, 652), (765, 768, 590, 711), (768, 571, 712), (763, 713, 570, 624), (762, 714, 591, 715), (761, 659, 565, 716), (760, 717, 569, 623), (759, 718, 592, 719), (758, 662, 568, 720), (757, 721, 554, 609), (756, 722, 593, 723), (755, 661, 567, 724), (754, 725, 566, 620), (753, 726, 594, 727), (752, 647, 553, 728), (751, 729, 546, 640), (750, 730, 595, 731), (749, 646, 552, 732), (748, 733, 563, 617), (747, 734, 596, 735), (746, 641, 547, 736), (392, 425, 655, 561, 737, 549, 604, 398, 365), (745, 738, 543, 637), (744, 739, 597, 740), (743, 638, 544, 741), (438, 403, 6, 386, 607, 552, 742, 564, 658), (739, 743, 741, 597), (582, 676, 743, 739), (676, 528, 638, 743), (673, 744, 740, 579), (542, 636, 744, 673), (636, 582, 739, 744), (633, 745, 637, 527), (579, 740, 745, 633), (740, 597, 738, 745), (734, 746, 736, 596), (578, 672, 746, 734), (672, 531, 641, 746), (669, 747, 735, 575), (541, 632, 747, 669), (632, 578, 734, 747), (629, 748, 617, 535), (575, 735, 748, 629), (735, 596, 733, 748), (730, 749, 732, 595), (574, 668, 749, 730), (668, 536, 646, 749), (768, 750, 731, 571), (768, 628, 750), (628, 574, 730, 750), (625, 751, 640, 530), (571, 731, 751, 625), (731, 595, 729, 751), (726, 752, 728, 594), (570, 664, 752, 726), (664, 537, 647, 752), (661, 753, 727, 567), (539, 624, 753, 661), (624, 570, 726, 753), (621, 754, 620, 538), (567, 727, 754, 621), (727, 594, 725, 754), (722, 755, 724, 593), (569, 663, 755, 722), (663, 539, 661, 755), (641, 756, 723, 547), (531, 623, 756, 641), (623, 569, 722, 756), (602, 757, 609, 419), (547, 723, 757, 602), (723, 593, 721, 757), (718, 758, 720, 592), (545, 639, 758, 718), (639, 529, 662, 758), (653, 759, 719, 559), (383, 600, 759, 653), (600, 545, 718, 759), (613, 760, 623, 531), (559, 719, 760, 613), (719, 592, 717, 760), (714, 761, 716, 591), (557, 651, 761, 714), (651, 422, 659, 761), (662, 762, 715, 568), (529, 611, 762, 662), (611, 557, 714, 762), (622, 763, 624, 539), (568, 715, 763, 622), (715, 591, 713, 763), (768, 712, 590), (791, 708, 807), (638, 765, 711, 544), (528, 768, 765, 638), (599, 766, 652, 370), (544, 711, 766, 599), (711, 590, 709, 766), (791, 707, 808, 814), (554, 648, 768), (648, 538, 768), (650, 768, 680), (419, 609, 768, 650), (609, 554, 768), (680, 768, 528), (791, 814, 667), (667, 814, 812, 374), (702, 770, 704, 589), (566, 660, 770, 702), (660, 438, 658, 770), (768, 771, 703), (538, 620, 771, 768), (620, 566, 702, 771), (768, 772, 628), (768, 703, 772), (703, 589, 701, 772), (698, 773, 700, 588), (577, 671, 773, 698), (671, 541, 669, 773), (644, 774, 699, 550), (534, 631, 774, 644), (631, 577, 698, 774), (605, 775, 606, 425), (550, 699, 775, 605), (699, 588, 697, 775), (694, 776, 696, 587), (548, 642, 776, 694), (642, 532, 670, 776), (656, 777, 695, 562), (421, 603, 777, 656), (603, 548, 694, 777), (616, 778, 631, 534), (562, 695, 778, 616), (695, 587, 693, 778), (690, 779, 692, 586), (560, 654, 779, 690), (654, 383, 653, 779), (670, 780, 691, 576), (532, 614, 780, 670), (614, 560, 690, 780), (630, 781, 632, 541), (576, 691, 781, 630), (691, 586, 689, 781), (686, 782, 688, 585), (581, 675, 782, 686), (675, 542, 673, 782), (643, 783, 687, 549), (533, 635, 783, 643), (635, 581, 686, 783), (604, 784, 649, 398), (549, 687, 784, 604), (687, 585, 685, 784), (682, 785, 684, 584), (551, 645, 785, 682), (645, 535, 674, 785), (655, 786, 683, 561), (425, 606, 786, 655), (606, 551, 682, 786), (615, 787, 635, 533), (561, 683, 787, 615), (683, 584, 681, 787), (678, 788, 680, 583), (563, 657, 788, 678), (657, 419, 650, 788), (674, 789, 679, 580), (535, 617, 789, 674), (617, 563, 678, 789), (634, 790, 636, 542), (580, 679, 790, 634), (679, 583, 677, 790), (677, 680, 676, 582), (583, 680, 677), (681, 792, 675, 581), (584, 684, 792, 681), (684, 580, 634, 792), (685, 793, 610, 555), (585, 688, 793, 685), (688, 579, 633, 793), (689, 794, 672, 578), (586, 692, 794, 689), (692, 559, 613, 794), (693, 795, 671, 577), (587, 696, 795, 693), (696, 576, 630, 795), (697, 796, 645, 551), (588, 700, 796, 697), (700, 575, 629, 796), (701, 797, 668, 574), (589, 704, 797, 701), (704, 564, 618, 797), (817, 572, 706, 573), (816, 556, 798, 813), (815, 810, 710, 540), (709, 799, 612, 558), (590, 712, 799, 709), (712, 571, 625, 799), (713, 800, 664, 570), (591, 716, 800, 713), (716, 565, 619, 800), (717, 801, 663, 569), (592, 720, 801, 717), (720, 568, 622, 801), (721, 802, 648, 554), (593, 724, 802, 721), (724, 567, 621, 802), (725, 803, 660, 566), (594, 728, 803, 725), (728, 553, 608, 803), (729, 804, 601, 546), (595, 732, 804, 729), (732, 552, 607, 804), (733, 805, 657, 563), (596, 736, 805, 733), (736, 547, 602, 805), (643, 615, 533), (643, 737, 615), (737, 561, 615), (738, 806, 598, 543), (597, 741, 806, 738), (741, 544, 599, 806), (618, 646, 536), (618, 742, 646), (742, 552, 646), (791, 807, 707), (814, 808, 769, 812), (767, 573, 816, 665), (573, 706, 556, 816), (811, 817, 573, 767), (428, 627, 817, 811), (627, 764, 572, 817), (572, 791, 706), (764, 791, 572), (808, 818, 666, 769), (707, 540, 818, 808), (540, 710, 626, 818), (384, 428, 811, 665, 402, 5), (556, 819, 705, 798), (706, 791, 819, 556), (791, 667, 819), (437, 392, 365, 390, 626, 810)])
me_cube.materials.append(mat_material)
me_cube.use_remesh_preserve_volume = False
me_cube.use_remesh_preserve_attributes = False
me_cube.use_mirror_vertex_groups = False
me_cube.update()

# ---- objects
ob_cube = bpy.data.objects.new('Cube', me_cube)
ob_lamp = bpy.data.objects.new('Lamp', light_lamp)
ob_camera = bpy.data.objects.new('Camera', cam_camera)

# ---- transforms, parenting, visibility, modifiers, constraints
ob_cube.location = (0.0, 0.0, 0.0)
ob_cube.lock_rotations_4d = False
ob_cube.empty_display_type = 'ARROWS'
ob_cube.lineart.crease_threshold = 0.0
ob_lamp.location = (4.076, 1.005, 5.904)
ob_lamp.rotation_euler = (0.6503, 0.05522, 1.866)
ob_lamp.lock_rotations_4d = False
ob_lamp.empty_display_type = 'ARROWS'
ob_lamp.color = (0.0, 0.0, 0.0, 0.0)
ob_lamp.lineart.crease_threshold = 0.0
ob_camera.location = (7.481, -6.508, 5.344)
ob_camera.rotation_euler = (1.109, 0.0, 0.8149)
ob_camera.lock_rotations_4d = False
ob_camera.empty_display_type = 'ARROWS'
ob_camera.color = (0.0, 0.0, 0.0, 0.0)
ob_camera.display_type = 'WIRE'
ob_camera.lineart.crease_threshold = 0.0

# ---- collection membership
col_collection_1.objects.link(ob_cube)
col_collection_1.objects.link(ob_lamp)
col_collection_1.objects.link(ob_camera)

# ---- scene / render settings (as saved in the file)
scene.camera = ob_camera
scene.frame_start = 1; scene.frame_end = 250; scene.frame_set(1)
scene.render.engine = 'BLENDER_EEVEE_NEXT'
scene.render.resolution_percentage = 50
scene.render.dither_intensity = 0.0
scene.cycles.use_denoising = False
scene.cycles.samples = 128
scene.cycles.sampling_pattern = 'TABULATED_SOBOL'
scene.cycles.use_adaptive_sampling = False
scene.cycles.use_light_tree = False
scene.cycles.blur_glossy = 0.0
scene.cycles.sample_clamp_indirect = 0.0
scene.view_settings.view_transform = 'Standard'
bpy.context.view_layer.update()

